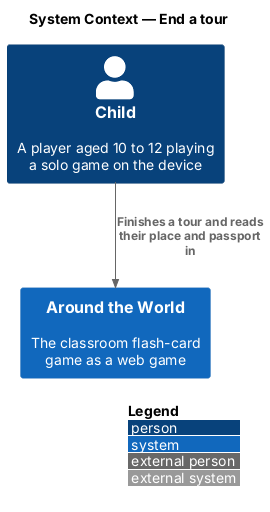

The diagram above was rendered by PlantUML. Its source (embedded in the PNG):
@startuml
!include <C4/C4_Context>
LAYOUT_WITH_LEGEND()
title System Context — End a tour

Person(child, "Child", "A player aged 10 to 12 playing a solo game on the device")
System(atw, "Around the World", "The classroom flash-card game as a web game")
Rel(child, atw, "Finishes a tour and reads their place and passport in")
@enduml